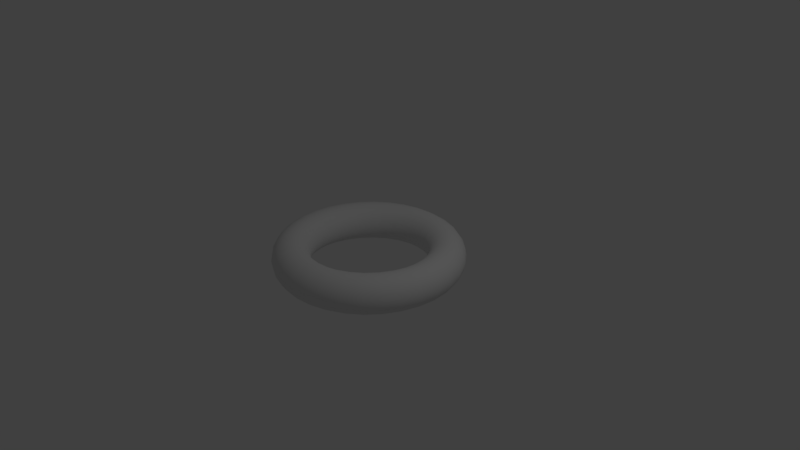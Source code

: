 # Source: checkContenier.blend  (saved by Blender 2.78.0; exported with 4.5.12 LTS)
import bpy
from mathutils import Matrix  # noqa: F401  (used for matrix-valued properties, if any)

bpy.ops.wm.read_factory_settings(use_empty=True)
scene = bpy.context.scene
scene.name = 'Scene'

# ---- collections
col_collection_1 = bpy.data.collections.new('Collection 1'); scene.collection.children.link(col_collection_1)

# ---- world
world_world = bpy.data.worlds.new('World'); scene.world = world_world
world_world.color = (0.05088, 0.05088, 0.05088)
world_world.use_sun_shadow = False
world_world.sun_shadow_jitter_overblur = 0.0
world_world.cycles.sampling_method = 'MANUAL'

# ---- cameras
cam_camera = bpy.data.cameras.new('Camera')
cam_camera.clip_end = 100.0
cam_camera.lens = 35.0
cam_camera.sensor_width = 32.0
cam_camera.sensor_height = 18.0
cam_camera.ortho_scale = 7.314
cam_camera.dof.focus_distance = 0.0
cam_camera.dof.aperture_fstop = 128.0

# ---- lights
light_lamp = bpy.data.lights.new('Lamp', 'POINT')
light_lamp.transmission_factor = 0.0
light_lamp.cutoff_distance = 30.0
light_lamp.energy = 100.0
light_lamp.shadow_buffer_clip_start = 1.001
light_lamp.shadow_soft_size = 0.1
light_lamp.shadow_maximum_resolution = 0.006
light_lamp.use_absolute_resolution = True

# ---- meshes
me_torus = bpy.data.meshes.new('Torus')
me_torus.from_pydata([(1.25, 0.0, 0.0), (1.231, 0.0, 0.09567), (1.177, 0.0, 0.1768), (1.096, 0.0, 0.231), (1.0, 0.0, 0.25), (0.9043, 0.0, 0.231), (0.8232, 0.0, 0.1768), (0.769, 0.0, 0.09567), (0.75, 0.0, 3.062e-17), (0.769, 0.0, -0.09567), (0.8232, 0.0, -0.1768), (0.9043, 0.0, -0.231), (1.0, 0.0, -0.25), (1.096, 0.0, -0.231), (1.177, 0.0, -0.1768), (1.231, 0.0, -0.09567), (1.226, 0.2439, 0.0), (1.207, 0.2402, 0.09567), (1.154, 0.2296, 0.1768), (1.075, 0.2138, 0.231), (0.9808, 0.1951, 0.25), (0.887, 0.1764, 0.231), (0.8074, 0.1606, 0.1768), (0.7543, 0.15, 0.09567), (0.7356, 0.1463, 3.062e-17), (0.7543, 0.15, -0.09567), (0.8074, 0.1606, -0.1768), (0.887, 0.1764, -0.231), (0.9808, 0.1951, -0.25), (1.075, 0.2138, -0.231), (1.154, 0.2296, -0.1768), (1.207, 0.2402, -0.09567), (1.155, 0.4784, 0.0), (1.137, 0.4711, 0.09567), (1.087, 0.4503, 0.1768), (1.012, 0.4193, 0.231), (0.9239, 0.3827, 0.25), (0.8355, 0.3461, 0.231), (0.7606, 0.315, 0.1768), (0.7105, 0.2943, 0.09567), (0.6929, 0.287, 3.062e-17), (0.7105, 0.2943, -0.09567), (0.7606, 0.315, -0.1768), (0.8355, 0.3461, -0.231), (0.9239, 0.3827, -0.25), (1.012, 0.4193, -0.231), (1.087, 0.4503, -0.1768), (1.137, 0.4711, -0.09567), (1.039, 0.6945, 0.0), (1.024, 0.6839, 0.09567), (0.9785, 0.6538, 0.1768), (0.911, 0.6087, 0.231), (0.8315, 0.5556, 0.25), (0.7519, 0.5024, 0.231), (0.6845, 0.4574, 0.1768), (0.6394, 0.4273, 0.09567), (0.6236, 0.4167, 3.062e-17), (0.6394, 0.4273, -0.09567), (0.6845, 0.4574, -0.1768), (0.7519, 0.5024, -0.231), (0.8315, 0.5556, -0.25), (0.911, 0.6087, -0.231), (0.9785, 0.6538, -0.1768), (1.024, 0.6839, -0.09567), (0.8839, 0.8839, 0.0), (0.8704, 0.8704, 0.09567), (0.8321, 0.8321, 0.1768), (0.7748, 0.7748, 0.231), (0.7071, 0.7071, 0.25), (0.6395, 0.6395, 0.231), (0.5821, 0.5821, 0.1768), (0.5438, 0.5438, 0.09567), (0.5303, 0.5303, 3.062e-17), (0.5438, 0.5438, -0.09567), (0.5821, 0.5821, -0.1768), (0.6395, 0.6395, -0.231), (0.7071, 0.7071, -0.25), (0.7748, 0.7748, -0.231), (0.8321, 0.8321, -0.1768), (0.8704, 0.8704, -0.09567), (0.6945, 1.039, 0.0), (0.6839, 1.024, 0.09567), (0.6538, 0.9785, 0.1768), (0.6087, 0.911, 0.231), (0.5556, 0.8315, 0.25), (0.5024, 0.7519, 0.231), (0.4574, 0.6845, 0.1768), (0.4273, 0.6394, 0.09567), (0.4167, 0.6236, 3.062e-17), (0.4273, 0.6394, -0.09567), (0.4574, 0.6845, -0.1768), (0.5024, 0.7519, -0.231), (0.5556, 0.8315, -0.25), (0.6087, 0.911, -0.231), (0.6538, 0.9785, -0.1768), (0.6839, 1.024, -0.09567), (0.4784, 1.155, 0.0), (0.4711, 1.137, 0.09567), (0.4503, 1.087, 0.1768), (0.4193, 1.012, 0.231), (0.3827, 0.9239, 0.25), (0.3461, 0.8355, 0.231), (0.315, 0.7606, 0.1768), (0.2943, 0.7105, 0.09567), (0.287, 0.6929, 3.062e-17), (0.2943, 0.7105, -0.09567), (0.315, 0.7606, -0.1768), (0.3461, 0.8355, -0.231), (0.3827, 0.9239, -0.25), (0.4193, 1.012, -0.231), (0.4503, 1.087, -0.1768), (0.4711, 1.137, -0.09567), (0.2439, 1.226, 0.0), (0.2402, 1.207, 0.09567), (0.2296, 1.154, 0.1768), (0.2138, 1.075, 0.231), (0.1951, 0.9808, 0.25), (0.1764, 0.887, 0.231), (0.1606, 0.8074, 0.1768), (0.15, 0.7543, 0.09567), (0.1463, 0.7356, 3.062e-17), (0.15, 0.7543, -0.09567), (0.1606, 0.8074, -0.1768), (0.1764, 0.887, -0.231), (0.1951, 0.9808, -0.25), (0.2138, 1.075, -0.231), (0.2296, 1.154, -0.1768), (0.2402, 1.207, -0.09567), (5.96e-08, 1.25, 0.0), (1.788e-07, 1.231, 0.09567), (1.788e-07, 1.177, 0.1768), (5.96e-08, 1.096, 0.231), (8.941e-08, 1.0, 0.25), (8.941e-08, 0.9043, 0.231), (5.96e-08, 0.8232, 0.1768), (2.98e-08, 0.769, 0.09567), (8.941e-08, 0.75, 3.062e-17), (2.98e-08, 0.769, -0.09567), (5.96e-08, 0.8232, -0.1768), (8.941e-08, 0.9043, -0.231), (8.941e-08, 1.0, -0.25), (5.96e-08, 1.096, -0.231), (1.788e-07, 1.177, -0.1768), (1.788e-07, 1.231, -0.09567), (-0.2439, 1.226, 0.0), (-0.2402, 1.207, 0.09567), (-0.2296, 1.154, 0.1768), (-0.2138, 1.075, 0.231), (-0.1951, 0.9808, 0.25), (-0.1764, 0.887, 0.231), (-0.1606, 0.8074, 0.1768), (-0.15, 0.7543, 0.09567), (-0.1463, 0.7356, 3.062e-17), (-0.15, 0.7543, -0.09567), (-0.1606, 0.8074, -0.1768), (-0.1764, 0.887, -0.231), (-0.1951, 0.9808, -0.25), (-0.2138, 1.075, -0.231), (-0.2296, 1.154, -0.1768), (-0.2402, 1.207, -0.09567), (-0.4784, 1.155, 0.0), (-0.4711, 1.137, 0.09567), (-0.4503, 1.087, 0.1768), (-0.4193, 1.012, 0.231), (-0.3827, 0.9239, 0.25), (-0.3461, 0.8355, 0.231), (-0.315, 0.7606, 0.1768), (-0.2943, 0.7105, 0.09567), (-0.287, 0.6929, 3.062e-17), (-0.2943, 0.7105, -0.09567), (-0.315, 0.7606, -0.1768), (-0.3461, 0.8355, -0.231), (-0.3827, 0.9239, -0.25), (-0.4193, 1.012, -0.231), (-0.4503, 1.087, -0.1768), (-0.4711, 1.137, -0.09567), (-0.6945, 1.039, 0.0), (-0.6839, 1.024, 0.09567), (-0.6538, 0.9785, 0.1768), (-0.6087, 0.911, 0.231), (-0.5556, 0.8315, 0.25), (-0.5024, 0.7519, 0.231), (-0.4574, 0.6845, 0.1768), (-0.4272, 0.6394, 0.09567), (-0.4167, 0.6236, 3.062e-17), (-0.4272, 0.6394, -0.09567), (-0.4574, 0.6845, -0.1768), (-0.5024, 0.7519, -0.231), (-0.5556, 0.8315, -0.25), (-0.6087, 0.911, -0.231), (-0.6538, 0.9785, -0.1768), (-0.6839, 1.024, -0.09567), (-0.8839, 0.8839, 0.0), (-0.8704, 0.8704, 0.09567), (-0.8321, 0.8321, 0.1768), (-0.7748, 0.7748, 0.231), (-0.7071, 0.7071, 0.25), (-0.6395, 0.6395, 0.231), (-0.5821, 0.5821, 0.1768), (-0.5438, 0.5438, 0.09567), (-0.5303, 0.5303, 3.062e-17), (-0.5438, 0.5438, -0.09567), (-0.5821, 0.5821, -0.1768), (-0.6395, 0.6395, -0.231), (-0.7071, 0.7071, -0.25), (-0.7748, 0.7748, -0.231), (-0.8321, 0.8321, -0.1768), (-0.8704, 0.8704, -0.09567), (-1.039, 0.6945, 0.0), (-1.024, 0.6839, 0.09567), (-0.9785, 0.6538, 0.1768), (-0.911, 0.6087, 0.231), (-0.8315, 0.5556, 0.25), (-0.7519, 0.5024, 0.231), (-0.6845, 0.4574, 0.1768), (-0.6394, 0.4273, 0.09567), (-0.6236, 0.4167, 3.062e-17), (-0.6394, 0.4273, -0.09567), (-0.6845, 0.4574, -0.1768), (-0.7519, 0.5024, -0.231), (-0.8315, 0.5556, -0.25), (-0.911, 0.6087, -0.231), (-0.9785, 0.6538, -0.1768), (-1.024, 0.6839, -0.09567), (-1.155, 0.4784, 0.0), (-1.137, 0.4711, 0.09567), (-1.087, 0.4503, 0.1768), (-1.012, 0.4193, 0.231), (-0.9239, 0.3827, 0.25), (-0.8355, 0.3461, 0.231), (-0.7606, 0.315, 0.1768), (-0.7105, 0.2943, 0.09567), (-0.6929, 0.287, 3.062e-17), (-0.7105, 0.2943, -0.09567), (-0.7606, 0.315, -0.1768), (-0.8355, 0.3461, -0.231), (-0.9239, 0.3827, -0.25), (-1.012, 0.4193, -0.231), (-1.087, 0.4503, -0.1768), (-1.137, 0.4711, -0.09567), (-1.226, 0.2439, 0.0), (-1.207, 0.2402, 0.09567), (-1.154, 0.2296, 0.1768), (-1.075, 0.2138, 0.231), (-0.9808, 0.1951, 0.25), (-0.887, 0.1764, 0.231), (-0.8074, 0.1606, 0.1768), (-0.7543, 0.15, 0.09567), (-0.7356, 0.1463, 3.062e-17), (-0.7543, 0.15, -0.09567), (-0.8074, 0.1606, -0.1768), (-0.887, 0.1764, -0.231), (-0.9808, 0.1951, -0.25), (-1.075, 0.2138, -0.231), (-1.154, 0.2296, -0.1768), (-1.207, 0.2402, -0.09567), (-1.25, 1.093e-07, 0.0), (-1.231, 1.076e-07, 0.09567), (-1.177, 1.029e-07, 0.1768), (-1.096, 9.579e-08, 0.231), (-1.0, 8.742e-08, 0.25), (-0.9043, 7.906e-08, 0.231), (-0.8232, 7.197e-08, 0.1768), (-0.769, 6.723e-08, 0.09567), (-0.75, 6.557e-08, 3.062e-17), (-0.769, 6.723e-08, -0.09567), (-0.8232, 7.197e-08, -0.1768), (-0.9043, 7.906e-08, -0.231), (-1.0, 8.742e-08, -0.25), (-1.096, 9.579e-08, -0.231), (-1.177, 1.029e-07, -0.1768), (-1.231, 1.076e-07, -0.09567), (-1.226, -0.2439, 0.0), (-1.207, -0.2402, 0.09567), (-1.154, -0.2296, 0.1768), (-1.075, -0.2138, 0.231), (-0.9808, -0.1951, 0.25), (-0.887, -0.1764, 0.231), (-0.8074, -0.1606, 0.1768), (-0.7543, -0.15, 0.09567), (-0.7356, -0.1463, 3.062e-17), (-0.7543, -0.15, -0.09567), (-0.8074, -0.1606, -0.1768), (-0.887, -0.1764, -0.231), (-0.9808, -0.1951, -0.25), (-1.075, -0.2138, -0.231), (-1.154, -0.2296, -0.1768), (-1.207, -0.2402, -0.09567), (-1.155, -0.4784, 0.0), (-1.137, -0.4711, 0.09567), (-1.087, -0.4503, 0.1768), (-1.012, -0.4193, 0.231), (-0.9239, -0.3827, 0.25), (-0.8355, -0.3461, 0.231), (-0.7606, -0.315, 0.1768), (-0.7105, -0.2943, 0.09567), (-0.6929, -0.287, 3.062e-17), (-0.7105, -0.2943, -0.09567), (-0.7606, -0.315, -0.1768), (-0.8355, -0.3461, -0.231), (-0.9239, -0.3827, -0.25), (-1.012, -0.4193, -0.231), (-1.087, -0.4503, -0.1768), (-1.137, -0.4711, -0.09567), (-1.039, -0.6945, 0.0), (-1.024, -0.6839, 0.09567), (-0.9785, -0.6538, 0.1768), (-0.911, -0.6087, 0.231), (-0.8315, -0.5556, 0.25), (-0.7519, -0.5024, 0.231), (-0.6845, -0.4574, 0.1768), (-0.6394, -0.4273, 0.09567), (-0.6236, -0.4167, 3.062e-17), (-0.6394, -0.4273, -0.09567), (-0.6845, -0.4574, -0.1768), (-0.7519, -0.5024, -0.231), (-0.8315, -0.5556, -0.25), (-0.911, -0.6087, -0.231), (-0.9785, -0.6538, -0.1768), (-1.024, -0.6839, -0.09567), (-0.8839, -0.8839, 0.0), (-0.8704, -0.8704, 0.09567), (-0.8321, -0.8321, 0.1768), (-0.7748, -0.7748, 0.231), (-0.7071, -0.7071, 0.25), (-0.6395, -0.6395, 0.231), (-0.5821, -0.5821, 0.1768), (-0.5438, -0.5438, 0.09567), (-0.5303, -0.5303, 3.062e-17), (-0.5438, -0.5438, -0.09567), (-0.5821, -0.5821, -0.1768), (-0.6395, -0.6395, -0.231), (-0.7071, -0.7071, -0.25), (-0.7748, -0.7748, -0.231), (-0.8321, -0.8321, -0.1768), (-0.8704, -0.8704, -0.09567), (-0.6945, -1.039, 0.0), (-0.6839, -1.024, 0.09567), (-0.6538, -0.9785, 0.1768), (-0.6087, -0.911, 0.231), (-0.5556, -0.8315, 0.25), (-0.5024, -0.7519, 0.231), (-0.4574, -0.6845, 0.1768), (-0.4273, -0.6394, 0.09567), (-0.4167, -0.6236, 3.062e-17), (-0.4273, -0.6394, -0.09567), (-0.4574, -0.6845, -0.1768), (-0.5024, -0.7519, -0.231), (-0.5556, -0.8315, -0.25), (-0.6087, -0.911, -0.231), (-0.6538, -0.9785, -0.1768), (-0.6839, -1.024, -0.09567), (-0.4784, -1.155, 0.0), (-0.4711, -1.137, 0.09567), (-0.4503, -1.087, 0.1768), (-0.4193, -1.012, 0.231), (-0.3827, -0.9239, 0.25), (-0.3461, -0.8355, 0.231), (-0.315, -0.7606, 0.1768), (-0.2943, -0.7105, 0.09567), (-0.287, -0.6929, 3.062e-17), (-0.2943, -0.7105, -0.09567), (-0.315, -0.7606, -0.1768), (-0.3461, -0.8355, -0.231), (-0.3827, -0.9239, -0.25), (-0.4193, -1.012, -0.231), (-0.4503, -1.087, -0.1768), (-0.4711, -1.137, -0.09567), (-0.2439, -1.226, 0.0), (-0.2402, -1.207, 0.09567), (-0.2296, -1.154, 0.1768), (-0.2138, -1.075, 0.231), (-0.1951, -0.9808, 0.25), (-0.1764, -0.887, 0.231), (-0.1606, -0.8074, 0.1768), (-0.15, -0.7543, 0.09567), (-0.1463, -0.7356, 3.062e-17), (-0.15, -0.7543, -0.09567), (-0.1606, -0.8074, -0.1768), (-0.1764, -0.887, -0.231), (-0.1951, -0.9808, -0.25), (-0.2138, -1.075, -0.231), (-0.2296, -1.154, -0.1768), (-0.2402, -1.207, -0.09567), (5.96e-08, -1.25, 0.0), (1.788e-07, -1.231, 0.09567), (1.788e-07, -1.177, 0.1768), (5.96e-08, -1.096, 0.231), (8.941e-08, -1.0, 0.25), (8.941e-08, -0.9043, 0.231), (5.96e-08, -0.8232, 0.1768), (2.98e-08, -0.769, 0.09567), (8.941e-08, -0.75, 3.062e-17), (2.98e-08, -0.769, -0.09567), (5.96e-08, -0.8232, -0.1768), (8.941e-08, -0.9043, -0.231), (8.941e-08, -1.0, -0.25), (5.96e-08, -1.096, -0.231), (1.788e-07, -1.177, -0.1768), (1.788e-07, -1.231, -0.09567), (0.2439, -1.226, 0.0), (0.2401, -1.207, 0.09567), (0.2296, -1.154, 0.1768), (0.2138, -1.075, 0.231), (0.1951, -0.9808, 0.25), (0.1764, -0.887, 0.231), (0.1606, -0.8074, 0.1768), (0.15, -0.7543, 0.09567), (0.1463, -0.7356, 3.062e-17), (0.15, -0.7543, -0.09567), (0.1606, -0.8074, -0.1768), (0.1764, -0.887, -0.231), (0.1951, -0.9808, -0.25), (0.2138, -1.075, -0.231), (0.2296, -1.154, -0.1768), (0.2401, -1.207, -0.09567), (0.4784, -1.155, 0.0), (0.4711, -1.137, 0.09567), (0.4503, -1.087, 0.1768), (0.4193, -1.012, 0.231), (0.3827, -0.9239, 0.25), (0.3461, -0.8355, 0.231), (0.315, -0.7606, 0.1768), (0.2943, -0.7105, 0.09567), (0.287, -0.6929, 3.062e-17), (0.2943, -0.7105, -0.09567), (0.315, -0.7606, -0.1768), (0.3461, -0.8355, -0.231), (0.3827, -0.9239, -0.25), (0.4193, -1.012, -0.231), (0.4503, -1.087, -0.1768), (0.4711, -1.137, -0.09567), (0.6945, -1.039, 0.0), (0.6839, -1.024, 0.09567), (0.6538, -0.9785, 0.1768), (0.6087, -0.911, 0.231), (0.5556, -0.8315, 0.25), (0.5024, -0.7519, 0.231), (0.4574, -0.6845, 0.1768), (0.4273, -0.6394, 0.09567), (0.4167, -0.6236, 3.062e-17), (0.4273, -0.6394, -0.09567), (0.4574, -0.6845, -0.1768), (0.5024, -0.7519, -0.231), (0.5556, -0.8315, -0.25), (0.6087, -0.911, -0.231), (0.6538, -0.9785, -0.1768), (0.6839, -1.024, -0.09567), (0.8839, -0.8839, 0.0), (0.8704, -0.8704, 0.09567), (0.8321, -0.8321, 0.1768), (0.7748, -0.7748, 0.231), (0.7071, -0.7071, 0.25), (0.6395, -0.6395, 0.231), (0.5821, -0.5821, 0.1768), (0.5438, -0.5438, 0.09567), (0.5303, -0.5303, 3.062e-17), (0.5438, -0.5438, -0.09567), (0.5821, -0.5821, -0.1768), (0.6395, -0.6395, -0.231), (0.7071, -0.7071, -0.25), (0.7748, -0.7748, -0.231), (0.8321, -0.8321, -0.1768), (0.8704, -0.8704, -0.09567), (1.039, -0.6945, 0.0), (1.024, -0.6839, 0.09567), (0.9785, -0.6538, 0.1768), (0.911, -0.6087, 0.231), (0.8315, -0.5556, 0.25), (0.7519, -0.5024, 0.231), (0.6845, -0.4574, 0.1768), (0.6394, -0.4273, 0.09567), (0.6236, -0.4167, 3.062e-17), (0.6394, -0.4273, -0.09567), (0.6845, -0.4574, -0.1768), (0.7519, -0.5024, -0.231), (0.8315, -0.5556, -0.25), (0.911, -0.6087, -0.231), (0.9785, -0.6538, -0.1768), (1.024, -0.6839, -0.09567), (1.155, -0.4784, 0.0), (1.137, -0.4711, 0.09567), (1.087, -0.4503, 0.1768), (1.012, -0.4193, 0.231), (0.9239, -0.3827, 0.25), (0.8355, -0.3461, 0.231), (0.7606, -0.315, 0.1768), (0.7105, -0.2943, 0.09567), (0.6929, -0.287, 3.062e-17), (0.7105, -0.2943, -0.09567), (0.7606, -0.315, -0.1768), (0.8355, -0.3461, -0.231), (0.9239, -0.3827, -0.25), (1.012, -0.4193, -0.231), (1.087, -0.4503, -0.1768), (1.137, -0.4711, -0.09567), (1.226, -0.2439, 0.0), (1.207, -0.2402, 0.09567), (1.154, -0.2296, 0.1768), (1.075, -0.2138, 0.231), (0.9808, -0.1951, 0.25), (0.887, -0.1764, 0.231), (0.8074, -0.1606, 0.1768), (0.7543, -0.15, 0.09567), (0.7356, -0.1463, 3.062e-17), (0.7543, -0.15, -0.09567), (0.8074, -0.1606, -0.1768), (0.887, -0.1764, -0.231), (0.9808, -0.1951, -0.25), (1.075, -0.2138, -0.231), (1.154, -0.2296, -0.1768), (1.207, -0.2402, -0.09567)], [], [(0, 16, 17, 1), (1, 17, 18, 2), (2, 18, 19, 3), (3, 19, 20, 4), (4, 20, 21, 5), (5, 21, 22, 6), (6, 22, 23, 7), (7, 23, 24, 8), (8, 24, 25, 9), (9, 25, 26, 10), (10, 26, 27, 11), (11, 27, 28, 12), (12, 28, 29, 13), (13, 29, 30, 14), (14, 30, 31, 15), (0, 15, 31, 16), (16, 32, 33, 17), (17, 33, 34, 18), (18, 34, 35, 19), (19, 35, 36, 20), (20, 36, 37, 21), (21, 37, 38, 22), (22, 38, 39, 23), (23, 39, 40, 24), (24, 40, 41, 25), (25, 41, 42, 26), (26, 42, 43, 27), (27, 43, 44, 28), (28, 44, 45, 29), (29, 45, 46, 30), (30, 46, 47, 31), (31, 47, 32, 16), (32, 48, 49, 33), (33, 49, 50, 34), (34, 50, 51, 35), (35, 51, 52, 36), (36, 52, 53, 37), (37, 53, 54, 38), (38, 54, 55, 39), (39, 55, 56, 40), (40, 56, 57, 41), (41, 57, 58, 42), (42, 58, 59, 43), (43, 59, 60, 44), (44, 60, 61, 45), (45, 61, 62, 46), (46, 62, 63, 47), (47, 63, 48, 32), (48, 64, 65, 49), (49, 65, 66, 50), (50, 66, 67, 51), (51, 67, 68, 52), (52, 68, 69, 53), (53, 69, 70, 54), (54, 70, 71, 55), (55, 71, 72, 56), (56, 72, 73, 57), (57, 73, 74, 58), (58, 74, 75, 59), (59, 75, 76, 60), (60, 76, 77, 61), (61, 77, 78, 62), (62, 78, 79, 63), (63, 79, 64, 48), (64, 80, 81, 65), (65, 81, 82, 66), (66, 82, 83, 67), (67, 83, 84, 68), (68, 84, 85, 69), (69, 85, 86, 70), (70, 86, 87, 71), (71, 87, 88, 72), (72, 88, 89, 73), (73, 89, 90, 74), (74, 90, 91, 75), (75, 91, 92, 76), (76, 92, 93, 77), (77, 93, 94, 78), (78, 94, 95, 79), (79, 95, 80, 64), (80, 96, 97, 81), (81, 97, 98, 82), (82, 98, 99, 83), (83, 99, 100, 84), (84, 100, 101, 85), (85, 101, 102, 86), (86, 102, 103, 87), (87, 103, 104, 88), (88, 104, 105, 89), (89, 105, 106, 90), (90, 106, 107, 91), (91, 107, 108, 92), (92, 108, 109, 93), (93, 109, 110, 94), (94, 110, 111, 95), (95, 111, 96, 80), (96, 112, 113, 97), (97, 113, 114, 98), (98, 114, 115, 99), (99, 115, 116, 100), (100, 116, 117, 101), (101, 117, 118, 102), (102, 118, 119, 103), (103, 119, 120, 104), (104, 120, 121, 105), (105, 121, 122, 106), (106, 122, 123, 107), (107, 123, 124, 108), (108, 124, 125, 109), (109, 125, 126, 110), (110, 126, 127, 111), (111, 127, 112, 96), (112, 128, 129, 113), (113, 129, 130, 114), (114, 130, 131, 115), (115, 131, 132, 116), (116, 132, 133, 117), (117, 133, 134, 118), (118, 134, 135, 119), (119, 135, 136, 120), (120, 136, 137, 121), (121, 137, 138, 122), (122, 138, 139, 123), (123, 139, 140, 124), (124, 140, 141, 125), (125, 141, 142, 126), (126, 142, 143, 127), (127, 143, 128, 112), (128, 144, 145, 129), (129, 145, 146, 130), (130, 146, 147, 131), (131, 147, 148, 132), (132, 148, 149, 133), (133, 149, 150, 134), (134, 150, 151, 135), (135, 151, 152, 136), (136, 152, 153, 137), (137, 153, 154, 138), (138, 154, 155, 139), (139, 155, 156, 140), (140, 156, 157, 141), (141, 157, 158, 142), (142, 158, 159, 143), (143, 159, 144, 128), (144, 160, 161, 145), (145, 161, 162, 146), (146, 162, 163, 147), (147, 163, 164, 148), (148, 164, 165, 149), (149, 165, 166, 150), (150, 166, 167, 151), (151, 167, 168, 152), (152, 168, 169, 153), (153, 169, 170, 154), (154, 170, 171, 155), (155, 171, 172, 156), (156, 172, 173, 157), (157, 173, 174, 158), (158, 174, 175, 159), (159, 175, 160, 144), (160, 176, 177, 161), (161, 177, 178, 162), (162, 178, 179, 163), (163, 179, 180, 164), (164, 180, 181, 165), (165, 181, 182, 166), (166, 182, 183, 167), (167, 183, 184, 168), (168, 184, 185, 169), (169, 185, 186, 170), (170, 186, 187, 171), (171, 187, 188, 172), (172, 188, 189, 173), (173, 189, 190, 174), (174, 190, 191, 175), (175, 191, 176, 160), (176, 192, 193, 177), (177, 193, 194, 178), (178, 194, 195, 179), (179, 195, 196, 180), (180, 196, 197, 181), (181, 197, 198, 182), (182, 198, 199, 183), (183, 199, 200, 184), (184, 200, 201, 185), (185, 201, 202, 186), (186, 202, 203, 187), (187, 203, 204, 188), (188, 204, 205, 189), (189, 205, 206, 190), (190, 206, 207, 191), (191, 207, 192, 176), (192, 208, 209, 193), (193, 209, 210, 194), (194, 210, 211, 195), (195, 211, 212, 196), (196, 212, 213, 197), (197, 213, 214, 198), (198, 214, 215, 199), (199, 215, 216, 200), (200, 216, 217, 201), (201, 217, 218, 202), (202, 218, 219, 203), (203, 219, 220, 204), (204, 220, 221, 205), (205, 221, 222, 206), (206, 222, 223, 207), (207, 223, 208, 192), (208, 224, 225, 209), (209, 225, 226, 210), (210, 226, 227, 211), (211, 227, 228, 212), (212, 228, 229, 213), (213, 229, 230, 214), (214, 230, 231, 215), (215, 231, 232, 216), (216, 232, 233, 217), (217, 233, 234, 218), (218, 234, 235, 219), (219, 235, 236, 220), (220, 236, 237, 221), (221, 237, 238, 222), (222, 238, 239, 223), (223, 239, 224, 208), (224, 240, 241, 225), (225, 241, 242, 226), (226, 242, 243, 227), (227, 243, 244, 228), (228, 244, 245, 229), (229, 245, 246, 230), (230, 246, 247, 231), (231, 247, 248, 232), (232, 248, 249, 233), (233, 249, 250, 234), (234, 250, 251, 235), (235, 251, 252, 236), (236, 252, 253, 237), (237, 253, 254, 238), (238, 254, 255, 239), (239, 255, 240, 224), (240, 256, 257, 241), (241, 257, 258, 242), (242, 258, 259, 243), (243, 259, 260, 244), (244, 260, 261, 245), (245, 261, 262, 246), (246, 262, 263, 247), (247, 263, 264, 248), (248, 264, 265, 249), (249, 265, 266, 250), (250, 266, 267, 251), (251, 267, 268, 252), (252, 268, 269, 253), (253, 269, 270, 254), (254, 270, 271, 255), (255, 271, 256, 240), (256, 272, 273, 257), (257, 273, 274, 258), (258, 274, 275, 259), (259, 275, 276, 260), (260, 276, 277, 261), (261, 277, 278, 262), (262, 278, 279, 263), (263, 279, 280, 264), (264, 280, 281, 265), (265, 281, 282, 266), (266, 282, 283, 267), (267, 283, 284, 268), (268, 284, 285, 269), (269, 285, 286, 270), (270, 286, 287, 271), (271, 287, 272, 256), (272, 288, 289, 273), (273, 289, 290, 274), (274, 290, 291, 275), (275, 291, 292, 276), (276, 292, 293, 277), (277, 293, 294, 278), (278, 294, 295, 279), (279, 295, 296, 280), (280, 296, 297, 281), (281, 297, 298, 282), (282, 298, 299, 283), (283, 299, 300, 284), (284, 300, 301, 285), (285, 301, 302, 286), (286, 302, 303, 287), (287, 303, 288, 272), (288, 304, 305, 289), (289, 305, 306, 290), (290, 306, 307, 291), (291, 307, 308, 292), (292, 308, 309, 293), (293, 309, 310, 294), (294, 310, 311, 295), (295, 311, 312, 296), (296, 312, 313, 297), (297, 313, 314, 298), (298, 314, 315, 299), (299, 315, 316, 300), (300, 316, 317, 301), (301, 317, 318, 302), (302, 318, 319, 303), (303, 319, 304, 288), (304, 320, 321, 305), (305, 321, 322, 306), (306, 322, 323, 307), (307, 323, 324, 308), (308, 324, 325, 309), (309, 325, 326, 310), (310, 326, 327, 311), (311, 327, 328, 312), (312, 328, 329, 313), (313, 329, 330, 314), (314, 330, 331, 315), (315, 331, 332, 316), (316, 332, 333, 317), (317, 333, 334, 318), (318, 334, 335, 319), (319, 335, 320, 304), (320, 336, 337, 321), (321, 337, 338, 322), (322, 338, 339, 323), (323, 339, 340, 324), (324, 340, 341, 325), (325, 341, 342, 326), (326, 342, 343, 327), (327, 343, 344, 328), (328, 344, 345, 329), (329, 345, 346, 330), (330, 346, 347, 331), (331, 347, 348, 332), (332, 348, 349, 333), (333, 349, 350, 334), (334, 350, 351, 335), (335, 351, 336, 320), (336, 352, 353, 337), (337, 353, 354, 338), (338, 354, 355, 339), (339, 355, 356, 340), (340, 356, 357, 341), (341, 357, 358, 342), (342, 358, 359, 343), (343, 359, 360, 344), (344, 360, 361, 345), (345, 361, 362, 346), (346, 362, 363, 347), (347, 363, 364, 348), (348, 364, 365, 349), (349, 365, 366, 350), (350, 366, 367, 351), (351, 367, 352, 336), (352, 368, 369, 353), (353, 369, 370, 354), (354, 370, 371, 355), (355, 371, 372, 356), (356, 372, 373, 357), (357, 373, 374, 358), (358, 374, 375, 359), (359, 375, 376, 360), (360, 376, 377, 361), (361, 377, 378, 362), (362, 378, 379, 363), (363, 379, 380, 364), (364, 380, 381, 365), (365, 381, 382, 366), (366, 382, 383, 367), (367, 383, 368, 352), (368, 384, 385, 369), (369, 385, 386, 370), (370, 386, 387, 371), (371, 387, 388, 372), (372, 388, 389, 373), (373, 389, 390, 374), (374, 390, 391, 375), (375, 391, 392, 376), (376, 392, 393, 377), (377, 393, 394, 378), (378, 394, 395, 379), (379, 395, 396, 380), (380, 396, 397, 381), (381, 397, 398, 382), (382, 398, 399, 383), (383, 399, 384, 368), (384, 400, 401, 385), (385, 401, 402, 386), (386, 402, 403, 387), (387, 403, 404, 388), (388, 404, 405, 389), (389, 405, 406, 390), (390, 406, 407, 391), (391, 407, 408, 392), (392, 408, 409, 393), (393, 409, 410, 394), (394, 410, 411, 395), (395, 411, 412, 396), (396, 412, 413, 397), (397, 413, 414, 398), (398, 414, 415, 399), (399, 415, 400, 384), (400, 416, 417, 401), (401, 417, 418, 402), (402, 418, 419, 403), (403, 419, 420, 404), (404, 420, 421, 405), (405, 421, 422, 406), (406, 422, 423, 407), (407, 423, 424, 408), (408, 424, 425, 409), (409, 425, 426, 410), (410, 426, 427, 411), (411, 427, 428, 412), (412, 428, 429, 413), (413, 429, 430, 414), (414, 430, 431, 415), (415, 431, 416, 400), (416, 432, 433, 417), (417, 433, 434, 418), (418, 434, 435, 419), (419, 435, 436, 420), (420, 436, 437, 421), (421, 437, 438, 422), (422, 438, 439, 423), (423, 439, 440, 424), (424, 440, 441, 425), (425, 441, 442, 426), (426, 442, 443, 427), (427, 443, 444, 428), (428, 444, 445, 429), (429, 445, 446, 430), (430, 446, 447, 431), (431, 447, 432, 416), (432, 448, 449, 433), (433, 449, 450, 434), (434, 450, 451, 435), (435, 451, 452, 436), (436, 452, 453, 437), (437, 453, 454, 438), (438, 454, 455, 439), (439, 455, 456, 440), (440, 456, 457, 441), (441, 457, 458, 442), (442, 458, 459, 443), (443, 459, 460, 444), (444, 460, 461, 445), (445, 461, 462, 446), (446, 462, 463, 447), (447, 463, 448, 432), (448, 464, 465, 449), (449, 465, 466, 450), (450, 466, 467, 451), (451, 467, 468, 452), (452, 468, 469, 453), (453, 469, 470, 454), (454, 470, 471, 455), (455, 471, 472, 456), (456, 472, 473, 457), (457, 473, 474, 458), (458, 474, 475, 459), (459, 475, 476, 460), (460, 476, 477, 461), (461, 477, 478, 462), (462, 478, 479, 463), (463, 479, 464, 448), (464, 480, 481, 465), (465, 481, 482, 466), (466, 482, 483, 467), (467, 483, 484, 468), (468, 484, 485, 469), (469, 485, 486, 470), (470, 486, 487, 471), (471, 487, 488, 472), (472, 488, 489, 473), (473, 489, 490, 474), (474, 490, 491, 475), (475, 491, 492, 476), (476, 492, 493, 477), (477, 493, 494, 478), (478, 494, 495, 479), (479, 495, 480, 464), (480, 496, 497, 481), (481, 497, 498, 482), (482, 498, 499, 483), (483, 499, 500, 484), (484, 500, 501, 485), (485, 501, 502, 486), (486, 502, 503, 487), (487, 503, 504, 488), (488, 504, 505, 489), (489, 505, 506, 490), (490, 506, 507, 491), (491, 507, 508, 492), (492, 508, 509, 493), (493, 509, 510, 494), (494, 510, 511, 495), (495, 511, 496, 480), (496, 0, 1, 497), (497, 1, 2, 498), (498, 2, 3, 499), (499, 3, 4, 500), (500, 4, 5, 501), (501, 5, 6, 502), (502, 6, 7, 503), (503, 7, 8, 504), (504, 8, 9, 505), (505, 9, 10, 506), (506, 10, 11, 507), (507, 11, 12, 508), (508, 12, 13, 509), (509, 13, 14, 510), (510, 14, 15, 511), (511, 15, 0, 496)])
me_torus.polygons.foreach_set('use_smooth', [True] * 512)
me_torus.use_remesh_preserve_volume = False
me_torus.use_remesh_preserve_attributes = False
me_torus.use_mirror_vertex_groups = False
me_torus.update()

# ---- objects
ob_torus = bpy.data.objects.new('Torus', me_torus)
ob_lamp = bpy.data.objects.new('Lamp', light_lamp)
ob_camera = bpy.data.objects.new('Camera', cam_camera)

# ---- transforms, parenting, visibility, modifiers, constraints
ob_torus.location = (0.0, 0.0, 0.0)
ob_torus.lineart.crease_threshold = 0.0
ob_lamp.location = (4.076, 1.005, 5.904)
ob_lamp.rotation_euler = (0.6503, 0.05522, 1.866)
ob_lamp.lock_rotations_4d = False
ob_lamp.empty_display_type = 'ARROWS'
ob_lamp.color = (0.0, 0.0, 0.0, 0.0)
ob_lamp.lineart.crease_threshold = 0.0
ob_camera.location = (7.481, -6.508, 5.344)
ob_camera.rotation_euler = (1.109, 0.0, 0.8149)
ob_camera.lock_rotations_4d = False
ob_camera.empty_display_type = 'ARROWS'
ob_camera.color = (0.0, 0.0, 0.0, 0.0)
ob_camera.display_type = 'WIRE'
ob_camera.lineart.crease_threshold = 0.0

# ---- collection membership
col_collection_1.objects.link(ob_torus)
col_collection_1.objects.link(ob_lamp)
col_collection_1.objects.link(ob_camera)

# ---- scene / render settings (as saved in the file)
scene.camera = ob_camera
scene.frame_start = 1; scene.frame_end = 250; scene.frame_set(1)
scene.render.engine = 'BLENDER_EEVEE_NEXT'
scene.render.resolution_percentage = 50
scene.render.dither_intensity = 0.0
scene.cycles.use_denoising = False
scene.cycles.samples = 128
scene.cycles.sampling_pattern = 'TABULATED_SOBOL'
scene.cycles.light_sampling_threshold = 0.0
scene.cycles.use_adaptive_sampling = False
scene.cycles.use_light_tree = False
scene.cycles.blur_glossy = 0.0
scene.cycles.sample_clamp_indirect = 0.0
scene.view_settings.view_transform = 'Standard'
bpy.context.view_layer.update()
